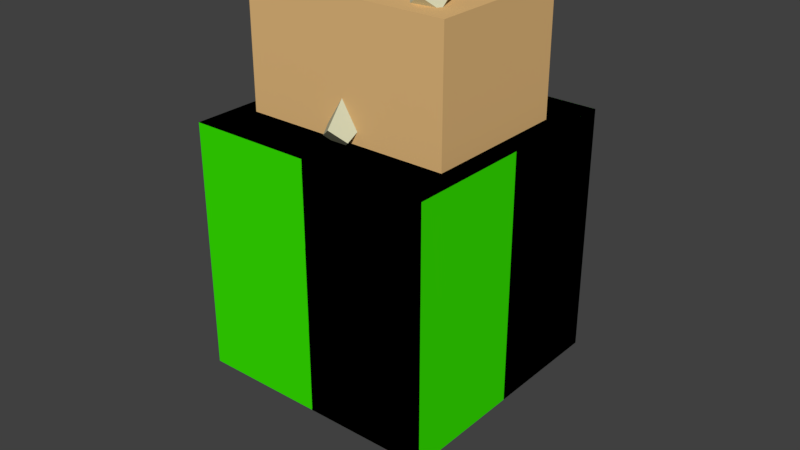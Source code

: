 # Source: GroundPrefab.blend  (saved by Blender 2.79.0; exported with 4.5.12 LTS)
import bpy
from mathutils import Matrix  # noqa: F401  (used for matrix-valued properties, if any)

bpy.ops.wm.read_factory_settings(use_empty=True)
scene = bpy.context.scene
scene.name = 'Scene'

# ---- collections
col_collection_1 = bpy.data.collections.new('Collection 1'); scene.collection.children.link(col_collection_1)

# ---- materials (node trees are filled in below, after node groups)
mat_material_005 = bpy.data.materials.new('Material.005')
mat_material_005.alpha_threshold = 0.0
mat_material_005.roughness = 0.5
mat_material_006 = bpy.data.materials.new('Material.006')
mat_material_006.alpha_threshold = 0.0
mat_material_006.roughness = 0.5
mat_material = bpy.data.materials.new('Material')
mat_material.alpha_threshold = 0.0
mat_material.roughness = 0.5
mat_material_001 = bpy.data.materials.new('Material.001')
mat_material_001.alpha_threshold = 0.0
mat_material_001.roughness = 0.5
mat_material_002 = bpy.data.materials.new('Material.002')
mat_material_002.alpha_threshold = 0.0
mat_material_002.roughness = 0.5
mat_material_003 = bpy.data.materials.new('Material.003')
mat_material_003.alpha_threshold = 0.0
mat_material_003.roughness = 0.5
mat_material_004 = bpy.data.materials.new('Material.004')
mat_material_004.alpha_threshold = 0.0
mat_material_004.roughness = 0.5

# ---- material node trees
mat_material_005.use_nodes = True; mat_material_005.node_tree.nodes.clear()
_N = mat_material_005.node_tree.nodes; _L = mat_material_005.node_tree.links
n0 = _N.new('ShaderNodeOutputMaterial'); n0.name = 'Material Output'; n0.location = (300, 300)
n1 = _N.new('ShaderNodeBsdfDiffuse'); n1.name = 'Diffuse BSDF'; n1.location = (10, 300)
n1.inputs[0].default_value = (0.03897, 0.8, 0.0, 1.0)
_L.new(n1.outputs[0], n0.inputs[0])
n0.is_active_output = True
mat_material_006.use_nodes = True; mat_material_006.node_tree.nodes.clear()
_N = mat_material_006.node_tree.nodes; _L = mat_material_006.node_tree.links
n0 = _N.new('ShaderNodeOutputMaterial'); n0.name = 'Material Output'; n0.location = (300, 300)
n1 = _N.new('ShaderNodeBsdfDiffuse'); n1.name = 'Diffuse BSDF'; n1.location = (10, 300)
n1.inputs[0].default_value = (0.6146, 0.6112, 0.4209, 1.0)
_L.new(n1.outputs[0], n0.inputs[0])
n0.is_active_output = True
mat_material.use_nodes = True; mat_material.node_tree.nodes.clear()
_N = mat_material.node_tree.nodes; _L = mat_material.node_tree.links
n0 = _N.new('ShaderNodeOutputMaterial'); n0.name = 'Material Output'; n0.location = (300, 300)
n1 = _N.new('ShaderNodeBsdfDiffuse'); n1.name = 'Diffuse BSDF'; n1.location = (10, 300)
n1.inputs[0].default_value = (0.03897, 0.8, 0.0, 1.0)
_L.new(n1.outputs[0], n0.inputs[0])
n0.is_active_output = True
mat_material_001.use_nodes = True; mat_material_001.node_tree.nodes.clear()
_N = mat_material_001.node_tree.nodes; _L = mat_material_001.node_tree.links
n0 = _N.new('ShaderNodeOutputMaterial'); n0.name = 'Material Output'; n0.location = (300, 300)
n1 = _N.new('ShaderNodeBsdfDiffuse'); n1.name = 'Diffuse BSDF'; n1.location = (10, 300)
n1.inputs[0].default_value = (0.8, 0.5041, 0.2105, 1.0)
_L.new(n1.outputs[0], n0.inputs[0])
n0.is_active_output = True
mat_material_002.use_nodes = True; mat_material_002.node_tree.nodes.clear()
_N = mat_material_002.node_tree.nodes; _L = mat_material_002.node_tree.links
n0 = _N.new('ShaderNodeOutputMaterial'); n0.name = 'Material Output'; n0.location = (300, 300)
n1 = _N.new('ShaderNodeBsdfDiffuse'); n1.name = 'Diffuse BSDF'; n1.location = (10, 300)
n1.inputs[0].default_value = (0.4571, 0.425, 0.337, 1.0)
_L.new(n1.outputs[0], n0.inputs[0])
n0.is_active_output = True
mat_material_003.use_nodes = True; mat_material_003.node_tree.nodes.clear()
_N = mat_material_003.node_tree.nodes; _L = mat_material_003.node_tree.links
n0 = _N.new('ShaderNodeOutputMaterial'); n0.name = 'Material Output'; n0.location = (300, 300)
n1 = _N.new('ShaderNodeBsdfDiffuse'); n1.name = 'Diffuse BSDF'; n1.location = (10, 300)
n1.inputs[0].default_value = (0.03897, 0.8, 0.0, 1.0)
_L.new(n1.outputs[0], n0.inputs[0])
n0.is_active_output = True
mat_material_004.use_nodes = True; mat_material_004.node_tree.nodes.clear()
_N = mat_material_004.node_tree.nodes; _L = mat_material_004.node_tree.links
n0 = _N.new('ShaderNodeOutputMaterial'); n0.name = 'Material Output'; n0.location = (300, 300)
n1 = _N.new('ShaderNodeBsdfDiffuse'); n1.name = 'Diffuse BSDF'; n1.location = (10, 300)
n1.inputs[0].default_value = (0.8, 0.5041, 0.2105, 1.0)
_L.new(n1.outputs[0], n0.inputs[0])
n0.is_active_output = True

# ---- world
world_world = bpy.data.worlds.new('World'); scene.world = world_world
world_world.color = (0.05088, 0.05088, 0.05088)
world_world.use_sun_shadow = False
world_world.sun_shadow_jitter_overblur = 0.0
world_world.cycles.sampling_method = 'MANUAL'

# ---- meshes
me_cube_003 = bpy.data.meshes.new('Cube.003')
me_cube_003.from_pydata([(-1.0, -1.0, -1.0), (-1.0, -1.0, 1.0), (-1.0, 1.0, -1.0), (-1.0, 1.0, 1.0), (1.0, -1.0, -1.0), (1.0, -1.0, 1.0), (1.0, 1.0, -1.0), (1.0, 1.0, 1.0), (4.917e-07, -0.02574, 1.911), (0.2546, 0.1379, 1.716), (4.619e-07, -0.3015, 1.679), (0.2546, -0.1379, 1.484), (-0.2546, 0.1379, 1.716), (3.874e-07, 0.3015, 1.521), (-0.2546, -0.1379, 1.484), (3.576e-07, 0.02574, 1.289), (4.917e-07, -0.02574, 1.911), (-0.2546, 0.1379, 1.716), (-0.2546, -0.1379, 1.484), (4.619e-07, -0.3015, 1.679), (3.874e-07, 0.3015, 1.521), (0.2546, 0.1379, 1.716), (0.2546, -0.1379, 1.484), (3.576e-07, 0.02574, 1.289), (0.2546, -0.1379, 1.484), (4.619e-07, -0.3015, 1.679), (-0.2546, -0.1379, 1.484), (3.576e-07, 0.02574, 1.289), (0.2546, 0.1379, 1.716), (4.917e-07, -0.02574, 1.911), (4.619e-07, -0.3015, 1.679), (0.2546, -0.1379, 1.484), (3.874e-07, 0.3015, 1.521), (-0.2546, 0.1379, 1.716), (4.917e-07, -0.02574, 1.911), (0.2546, 0.1379, 1.716), (3.576e-07, 0.02574, 1.289), (-0.2546, -0.1379, 1.484), (-0.2546, 0.1379, 1.716), (3.874e-07, 0.3015, 1.521), (-0.6785, -0.3032, 2.085), (-0.5663, -0.3753, 2.171), (-0.5663, -0.4969, 2.069), (-0.6785, -0.4248, 1.983), (0.6785, 0.4248, 1.217), (0.5663, 0.4969, 1.131), (0.5663, 0.3753, 1.029), (0.6785, 0.3032, 1.115), (3.651e-07, -0.7464, 1.12), (0.1122, -0.6743, 1.034), (3.129e-07, -0.6021, 0.9483), (-0.1122, -0.6743, 1.034), (0.5663, -0.3753, 2.171), (0.6785, -0.3032, 2.085), (0.6785, -0.4248, 1.983), (0.5663, -0.4969, 2.069), (-0.1122, 0.6743, 2.166), (4.768e-07, 0.7464, 2.08), (0.1122, 0.6743, 2.166), (5.29e-07, 0.6021, 2.252), (-0.5663, 0.3753, 1.029), (-0.6785, 0.3032, 1.115), (-0.5663, 0.4969, 1.131), (-0.6785, 0.4248, 1.217)], [], [(0, 1, 3, 2), (2, 3, 7, 6), (6, 7, 5, 4), (4, 5, 1, 0), (2, 6, 4, 0), (7, 3, 1, 5), (27, 24, 49, 50), (17, 18, 43, 40), (28, 29, 52, 53), (23, 20, 45, 46), (24, 25, 48, 49), (19, 16, 41, 42), (8, 12, 17, 16), (12, 14, 18, 17), (14, 10, 19, 18), (10, 8, 16, 19), (13, 9, 21, 20), (9, 11, 22, 21), (11, 15, 23, 22), (15, 13, 20, 23), (11, 10, 25, 24), (10, 14, 26, 25), (14, 15, 27, 26), (15, 11, 24, 27), (9, 8, 29, 28), (8, 10, 30, 29), (10, 11, 31, 30), (11, 9, 28, 31), (13, 12, 33, 32), (12, 8, 34, 33), (8, 9, 35, 34), (9, 13, 32, 35), (15, 14, 37, 36), (14, 12, 38, 37), (12, 13, 39, 38), (13, 15, 36, 39), (41, 40, 43, 42), (45, 44, 47, 46), (49, 48, 51, 50), (53, 52, 55, 54), (57, 56, 59, 58), (60, 61, 63, 62), (32, 33, 56, 57), (21, 22, 47, 44), (31, 28, 53, 54), (36, 37, 61, 60), (18, 19, 42, 43), (25, 26, 51, 48), (35, 32, 57, 58), (22, 23, 46, 47), (29, 30, 55, 52), (39, 36, 60, 62), (26, 27, 50, 51), (33, 34, 59, 56), (30, 31, 54, 55), (37, 38, 63, 61), (34, 35, 58, 59), (38, 39, 62, 63), (16, 17, 40, 41), (20, 21, 44, 45)])
me_cube_003.polygons.foreach_set('material_index', [0, 0, 0, 0, 0, 0, 1, 1, 1, 1, 1, 1, 1, 1, 1, 1, 1, 1, 1, 1, 1, 1, 1, 1, 1, 1, 1, 1, 1, 1, 1, 1, 1, 1, 1, 1, 1, 1, 1, 1, 1, 1, 1, 1, 1, 1, 1, 1, 1, 1, 1, 1, 1, 1, 1, 1, 1, 1, 1, 1])
me_cube_003.materials.append(mat_material_005)
me_cube_003.materials.append(mat_material_006)
me_cube_003.use_remesh_preserve_volume = False
me_cube_003.use_remesh_preserve_attributes = False
me_cube_003.use_mirror_vertex_groups = False
me_cube_003.update()
me_cube_002 = bpy.data.meshes.new('Cube.002')
me_cube_002.from_pydata([(-1.0, -1.0, -1.0), (-0.7, -0.7, 1.0), (-1.0, 1.0, -1.0), (-0.7, 0.7, 1.0), (1.0, -1.0, -1.0), (0.7, -0.7, 1.0), (1.0, 1.0, -1.0), (0.7, 0.7, 1.0), (-1.0, -1.0, 1.0), (-1.0, 1.0, 1.0), (1.0, 1.0, 1.0), (1.0, -1.0, 1.0), (-0.525, -0.525, 0.75), (-0.525, 0.525, 0.75), (0.525, 0.525, 0.75), (0.525, -0.525, 0.75)], [], [(0, 8, 9, 2), (2, 9, 10, 6), (6, 10, 11, 4), (4, 11, 8, 0), (2, 6, 4, 0), (3, 1, 12, 13), (1, 3, 9, 8), (3, 7, 10, 9), (7, 5, 11, 10), (5, 1, 8, 11), (14, 13, 12, 15), (1, 5, 15, 12), (7, 3, 13, 14), (5, 7, 14, 15)])
me_cube_002.polygons.foreach_set('material_index', [0, 0, 0, 0, 0, 1, 0, 0, 0, 0, 2, 1, 1, 1])
me_cube_002.materials.append(mat_material)
me_cube_002.materials.append(mat_material_001)
me_cube_002.materials.append(mat_material_002)
me_cube_002.use_remesh_preserve_volume = False
me_cube_002.use_remesh_preserve_attributes = False
me_cube_002.use_mirror_vertex_groups = False
me_cube_002.update()
me_cube_001 = bpy.data.meshes.new('Cube.001')
me_cube_001.from_pydata([(-1.0, -1.0, -1.0), (-1.0, -1.0, 1.0), (-1.0, 1.0, -1.0), (-1.0, 1.0, 1.0), (1.0, -1.0, -1.0), (1.0, -1.0, 1.0), (1.0, 1.0, -1.0), (1.0, 1.0, 1.0), (-0.6, -0.84, 1.0), (-0.6, 0.84, 1.0), (0.6, -0.84, 1.0), (0.6, 0.84, 1.0), (-0.6, -0.84, 2.0), (-0.6, 0.84, 2.0), (0.6, 0.84, 2.0), (0.6, -0.84, 2.0)], [], [(0, 1, 3, 2), (2, 3, 7, 6), (6, 7, 5, 4), (4, 5, 1, 0), (2, 6, 4, 0), (7, 3, 1, 5), (11, 10, 8, 9), (14, 13, 12, 15), (8, 10, 15, 12), (11, 9, 13, 14), (10, 11, 14, 15), (9, 8, 12, 13)])
me_cube_001.polygons.foreach_set('material_index', [0, 0, 0, 0, 0, 0, 1, 1, 1, 1, 1, 1])
me_cube_001.materials.append(mat_material_003)
me_cube_001.materials.append(mat_material_004)
me_cube_001.use_remesh_preserve_volume = False
me_cube_001.use_remesh_preserve_attributes = False
me_cube_001.use_mirror_vertex_groups = False
me_cube_001.update()
me_cube = bpy.data.meshes.new('Cube')
me_cube.from_pydata([(-1.0, -1.0, -1.0), (-1.0, -1.0, 1.0), (-1.0, 1.0, -1.0), (-1.0, 1.0, 1.0), (1.0, -1.0, -1.0), (1.0, -1.0, 1.0), (1.0, 1.0, -1.0), (1.0, 1.0, 1.0)], [], [(0, 1, 3, 2), (2, 3, 7, 6), (6, 7, 5, 4), (4, 5, 1, 0), (2, 6, 4, 0), (7, 3, 1, 5)])
me_cube.materials.append(mat_material_005)
me_cube.use_remesh_preserve_volume = False
me_cube.use_remesh_preserve_attributes = False
me_cube.use_mirror_vertex_groups = False
me_cube.update()

# ---- objects
ob_anti_tank_hedgehog = bpy.data.objects.new('Anti-tank hedgehog', me_cube_003)
ob_trench = bpy.data.objects.new('Trench', me_cube_002)
ob_sandbags = bpy.data.objects.new('Sandbags', me_cube_001)
ob_ground = bpy.data.objects.new('Ground', me_cube)

# ---- transforms, parenting, visibility, modifiers, constraints
ob_anti_tank_hedgehog.location = (0.0, 0.0, 1.0)
ob_anti_tank_hedgehog.lineart.crease_threshold = 0.0
ob_trench.location = (0.0, 0.0, 1.0)
ob_trench.hide_viewport = True
ob_trench.lineart.crease_threshold = 0.0
ob_sandbags.location = (0.0, 0.0, 1.0)
ob_sandbags.rotation_euler = (0.0, -0.0, 1.571)
ob_sandbags.hide_viewport = True
ob_sandbags.lineart.crease_threshold = 0.0
ob_ground.location = (0.0, 0.0, 1.0)
ob_ground.lineart.crease_threshold = 0.0

# ---- collection membership
col_collection_1.objects.link(ob_anti_tank_hedgehog)
col_collection_1.objects.link(ob_trench)
col_collection_1.objects.link(ob_sandbags)
col_collection_1.objects.link(ob_ground)

# ---- scene / render settings (as saved in the file)
scene.frame_start = 1; scene.frame_end = 250; scene.frame_set(1)
scene.render.engine = 'CYCLES'
scene.render.resolution_percentage = 50
scene.render.dither_intensity = 0.0
scene.cycles.use_denoising = False
scene.cycles.samples = 128
scene.cycles.sampling_pattern = 'TABULATED_SOBOL'
scene.cycles.use_adaptive_sampling = False
scene.cycles.use_light_tree = False
scene.cycles.blur_glossy = 0.0
scene.cycles.sample_clamp_indirect = 0.0
scene.view_settings.view_transform = 'Standard'
bpy.context.view_layer.update()

# ---- added for rendering (the .blend has no active camera and no usable light): camera, sun
cam_auto = bpy.data.cameras.new('AutoCamera')
cam_auto.lens = 50.0
cam_auto.sensor_width = 36.0
cam_auto.clip_end = 1000.0
ob_auto_camera = bpy.data.objects.new('AutoCamera', cam_auto)
scene.collection.objects.link(ob_auto_camera)
ob_auto_camera.location = (4.72473, -5.66968, 4.90565)
ob_auto_camera.rotation_euler = (1.09748, -7.21219e-08, 0.694738)
scene.camera = ob_auto_camera
light_auto_sun = bpy.data.lights.new('AutoSun', 'SUN')
light_auto_sun.energy = 3.0
light_auto_sun.angle = 0.0523599
ob_auto_sun = bpy.data.objects.new('AutoSun', light_auto_sun)
scene.collection.objects.link(ob_auto_sun)
ob_auto_sun.rotation_euler = (0.872665, 0.174533, 0.523599)
bpy.context.view_layer.update()
